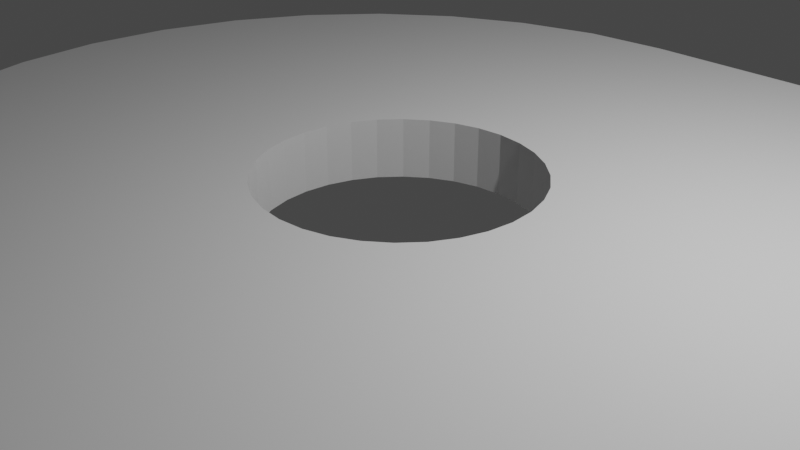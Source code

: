 # Source: backpulleyguard.blend  (saved by Blender 3.6.11; exported with 4.5.12 LTS)
import bpy
from mathutils import Matrix  # noqa: F401  (used for matrix-valued properties, if any)

bpy.ops.wm.read_factory_settings(use_empty=True)
scene = bpy.context.scene
scene.name = 'Scene'

# ---- collections
col_collection = bpy.data.collections.new('Collection'); scene.collection.children.link(col_collection)

# ---- world
world_world = bpy.data.worlds.new('World'); scene.world = world_world
world_world.use_nodes = True; world_world.node_tree.nodes.clear()
_N = world_world.node_tree.nodes; _L = world_world.node_tree.links
n0 = _N.new('ShaderNodeOutputWorld'); n0.name = 'World Output'; n0.location = (300, 300)
n1 = _N.new('ShaderNodeBackground'); n1.name = 'Background'; n1.location = (10, 300)
n1.inputs[0].default_value = (0.05088, 0.05088, 0.05088, 1.0)
_L.new(n1.outputs[0], n0.inputs[0])
n0.is_active_output = True
world_world.color = (0.05088, 0.05088, 0.05088)
world_world.use_sun_shadow = False
world_world.sun_shadow_jitter_overblur = 0.0

# ---- cameras
cam_camera = bpy.data.cameras.new('Camera')
cam_camera.clip_end = 100.0
cam_camera.ortho_scale = 7.314

# ---- lights
light_light = bpy.data.lights.new('Light', 'POINT')
light_light.transmission_factor = 0.0
light_light.energy = 1000.0
light_light.shadow_soft_size = 0.1
light_light.shadow_maximum_resolution = 0.006
light_light.use_absolute_resolution = True

# ---- meshes
me_cylinder_003 = bpy.data.meshes.new('Cylinder.003')
me_cylinder_003.from_pydata([(0.1269, 1.118, -1.0), (0.1269, 1.118, 1.0), (-2.0, 0.8421, -0.3985), (0.3467, 1.097, 1.0), (-1.836, 0.8259, -0.3985), (0.5581, 1.032, 1.0), (-1.678, 0.778, -0.3985), (0.7529, 0.9283, -1.0), (-1.532, 0.7002, -0.3985), (0.7529, 0.9283, 1.0), (0.9237, 0.7881, 1.0), (-1.405, 0.5955, -0.3985), (1.064, 0.6174, -1.0), (1.064, 0.6174, 1.0), (-1.3, 0.4678, -0.3985), (1.168, 0.4225, 1.0), (-1.222, 0.3223, -0.3985), (1.232, 0.2112, -1.0), (1.232, 0.2112, 1.0), (-1.174, 0.1643, -0.3985), (1.254, -0.008689, -1.0), (1.254, -0.008689, 1.0), (-1.158, 0.0, -0.3985), (1.232, -0.2285, 1.0), (-1.174, -0.1643, -0.3985), (1.168, -0.4399, -1.0), (1.168, -0.4399, 1.0), (-1.222, -0.3223, -0.3985), (1.064, -0.6347, -1.0), (-1.3, -0.4678, -0.3985), (1.064, -0.6347, 1.0), (0.9237, -0.8055, -1.0), (0.9237, -0.8055, 1.0), (-1.405, -0.5955, -0.3985), (0.7529, -0.9456, -1.0), (0.7529, -0.9456, 1.0), (-1.532, -0.7002, -0.3985), (0.5581, -1.05, -1.0), (0.5581, -1.05, 1.0), (-1.678, -0.778, -0.3985), (0.3467, -1.114, -1.0), (-1.836, -0.8259, -0.3985), (0.3467, -1.114, 1.0), (0.1269, -1.136, -1.0), (0.1269, -1.136, 1.0), (-2.0, -0.8421, -0.3985), (-0.1951, -0.9808, 1.0), (-0.3827, -0.9239, 1.0), (-2.164, -0.8259, -0.3985), (-0.5556, -0.8315, 1.0), (-0.7071, -0.7071, 1.0), (-2.322, -0.778, -0.3985), (-0.8315, -0.5556, 1.0), (-0.9239, -0.3827, 1.0), (-2.468, -0.7002, -0.3985), (-2.595, -0.5955, -0.3985), (-0.9808, -0.1951, 1.0), (-2.7, -0.4678, -0.3985), (-1.0, 0.0, 1.0), (-0.9808, 0.1951, 1.0), (-0.9239, 0.3827, 1.0), (-2.778, -0.3223, -0.3985), (-0.8315, 0.5556, 1.0), (-0.7071, 0.7071, 1.0), (-2.826, -0.1643, -0.3985), (-0.5556, 0.8315, 1.0), (-2.842, 0.0, -0.3985), (-0.3827, 0.9239, 1.0), (-0.1951, 0.9808, 1.0), (-2.826, 0.1643, -0.3985), (-2.127, 1.118, -1.0), (-2.127, 1.118, 1.0), (-2.778, 0.3223, -0.3985), (-1.805, 0.9808, 1.0), (-1.617, 0.9239, 1.0), (-2.7, 0.4678, -0.3985), (-1.444, 0.8315, 1.0), (-1.293, 0.7071, 1.0), (-2.595, 0.5955, -0.3985), (-1.169, 0.5556, 1.0), (-1.076, 0.3827, 1.0), (-2.468, 0.7002, -0.3985), (-1.019, 0.1951, 1.0), (-1.019, -0.1951, 1.0), (-2.322, 0.778, -0.3985), (-1.076, -0.3827, 1.0), (-1.169, -0.5556, 1.0), (-2.164, 0.8259, -0.3985), (-1.293, -0.7071, 1.0), (-1.444, -0.8315, 1.0), (-3.576e-07, 0.8421, -0.3985), (-1.617, -0.9239, 1.0), (-1.805, -0.9808, 1.0), (0.1643, 0.8259, -0.3985), (-2.127, -1.136, 1.0), (0.3223, 0.778, -0.3985), (-2.347, -1.114, -1.0), (-2.347, -1.114, 1.0), (0.4678, 0.7002, -0.3985), (-2.558, -1.05, 1.0), (-2.753, -0.9456, -1.0), (0.5955, 0.5955, -0.3985), (-2.753, -0.9456, 1.0), (0.7002, 0.4678, -0.3985), (-2.924, -0.8055, -1.0), (-2.924, -0.8055, 1.0), (0.778, 0.3223, -0.3985), (-3.064, -0.6347, -1.0), (-3.064, -0.6347, 1.0), (-3.168, -0.4399, -1.0), (0.8259, 0.1643, -0.3985), (-3.168, -0.4399, 1.0), (0.8421, 0.0, -0.3985), (-3.232, -0.2285, -1.0), (-3.232, -0.2285, 1.0), (0.8259, -0.1643, -0.3985), (-3.254, -0.008689, -1.0), (-3.254, -0.008689, 1.0), (0.778, -0.3223, -0.3985), (-3.232, 0.2112, 1.0), (0.7002, -0.4678, -0.3985), (-3.168, 0.4225, -1.0), (-3.168, 0.4225, 1.0), (0.5955, -0.5955, -0.3985), (-3.064, 0.6174, -1.0), (-3.064, 0.6174, 1.0), (0.4678, -0.7002, -0.3985), (-2.924, 0.7881, -1.0), (-2.924, 0.7881, 1.0), (0.3223, -0.778, -0.3985), (-2.753, 0.9283, -1.0), (-2.753, 0.9283, 1.0), (0.1643, -0.8259, -0.3985), (-2.558, 1.032, 1.0), (-3.576e-07, -0.8421, -0.3985), (-2.347, 1.097, 1.0), (-2.316, 0.0, 1.0), (-0.1643, -0.8259, -0.3985), (-2.31, 0.06161, 1.0), (-2.31, -0.06161, 1.0), (-0.3223, -0.778, -0.3985), (-2.263, -0.1754, 1.0), (-2.263, 0.1754, 1.0), (-0.4678, -0.7002, -0.3985), (-2.223, -0.2233, 1.0), (-2.292, -0.1208, 1.0), (-0.5955, -0.5955, -0.3985), (-2.292, 0.1208, 1.0), (-2.223, 0.2233, 1.0), (-0.7002, -0.4678, -0.3985), (-2.121, -0.2918, 1.0), (-2.175, -0.2626, 1.0), (-0.778, -0.3223, -0.3985), (-2.175, 0.2626, 1.0), (-2.0, 0.3158, 1.0), (-0.8259, -0.1643, -0.3985), (-2.062, 0.3097, 1.0), (-1.879, 0.2918, 1.0), (-0.8421, 0.0, -0.3985), (-1.938, 0.3097, 1.0), (-0.8259, 0.1643, -0.3985), (-2.121, 0.2918, 1.0), (-2.062, -0.3097, 1.0), (-0.778, 0.3223, -0.3985), (-1.938, -0.3097, 1.0), (-2.0, -0.3158, 1.0), (-0.7002, 0.4678, -0.3985), (-1.825, -0.2626, 1.0), (-1.825, 0.2626, 1.0), (-0.5955, 0.5955, -0.3985), (-1.879, -0.2918, 1.0), (-1.737, -0.1754, 1.0), (-0.4678, 0.7002, -0.3985), (-1.737, 0.1754, 1.0), (-1.684, 0.0, 1.0), (-1.69, -0.06161, 1.0), (-0.3223, 0.778, -0.3985), (-1.69, 0.06161, 1.0), (-0.1643, 0.8259, -0.3985), (-1.708, -0.1208, 1.0), (-1.708, 0.1208, 1.0), (-1.777, 0.2233, 1.0), (-1.777, -0.2233, 1.0), (-0.3158, 0.0, 1.0), (-0.3097, 0.06161, 1.0), (-0.3097, -0.06161, 1.0), (-0.2233, 0.2233, 1.0), (-0.2626, 0.1754, 1.0), (-0.2918, -0.1208, 1.0), (-0.2918, 0.1208, 1.0), (-0.1208, 0.2918, 1.0), (-2.384e-07, 0.3158, 1.0), (-0.06161, 0.3097, 1.0), (0.1208, 0.2918, 1.0), (0.2233, 0.2233, 1.0), (0.1754, 0.2626, 1.0), (0.06161, 0.3097, 1.0), (-0.1754, 0.2626, 1.0), (-0.2626, -0.1754, 1.0), (-0.1754, -0.2626, 1.0), (-0.1208, -0.2918, 1.0), (-0.2233, -0.2233, 1.0), (-2.384e-07, -0.3158, 1.0), (-0.06161, -0.3097, 1.0), (0.1208, -0.2918, 1.0), (0.06161, -0.3097, 1.0), (0.2233, -0.2233, 1.0), (0.2626, -0.1754, 1.0), (0.2626, 0.1754, 1.0), (0.3158, 0.0, 1.0), (0.3097, -0.06161, 1.0), (0.3097, 0.06161, 1.0), (0.2918, 0.1208, 1.0), (0.2918, -0.1208, 1.0), (0.1754, -0.2626, 1.0), (0.3467, 1.097, -1.0), (0.5581, 1.032, -1.0), (0.9237, 0.7881, -1.0), (1.168, 0.4225, -1.0), (1.232, -0.2285, -1.0), (-0.1951, -0.9808, -1.0), (-0.3827, -0.9239, -1.0), (-0.3827, 0.9239, -1.0), (-0.1951, 0.9808, -1.0), (-1.805, 0.9808, -1.0), (-1.617, 0.9239, -1.0), (-1.617, -0.9239, -1.0), (-1.805, -0.9808, -1.0), (-2.127, -1.136, -1.0), (-2.558, -1.05, -1.0), (-3.232, 0.2112, -1.0), (-2.558, 1.032, -1.0), (-2.347, 1.097, -1.0), (0.1269, 1.118, 0.0), (-2.127, 1.118, 0.0), (-1.0, 1.118, 1.0), (-1.0, 1.118, -1.0), (-1.0, 1.118, 0.0), (-0.9838, -0.1643, -0.3985), (-0.9808, -0.1951, -0.3985), (-1.0, 0.0, -0.3985), (-1.938, 0.3097, -0.3985), (-2.0, 0.3158, -0.3985), (-1.879, 0.2918, -0.3985), (-1.825, 0.2626, -0.3985), (-1.777, 0.2233, -0.3985), (-1.737, 0.1754, -0.3985), (-1.708, 0.1208, -0.3985), (-1.69, 0.06161, -0.3985), (-1.684, 0.0, -0.3985), (-1.69, -0.06161, -0.3985), (-1.708, -0.1208, -0.3985), (-1.737, -0.1754, -0.3985), (-1.777, -0.2233, -0.3985), (-1.825, -0.2626, -0.3985), (-1.879, -0.2918, -0.3985), (-1.938, -0.3097, -0.3985), (-2.0, -0.3158, -0.3985), (-2.062, -0.3097, -0.3985), (-2.121, -0.2918, -0.3985), (-2.175, -0.2626, -0.3985), (-2.223, -0.2233, -0.3985), (-2.263, -0.1754, -0.3985), (-2.292, -0.1208, -0.3985), (-2.31, -0.06161, -0.3985), (-2.316, 0.0, -0.3985), (-2.31, 0.06161, -0.3985), (-2.292, 0.1208, -0.3985), (-2.263, 0.1754, -0.3985), (-2.223, 0.2233, -0.3985), (-2.175, 0.2626, -0.3985), (-2.121, 0.2918, -0.3985), (-2.062, 0.3097, -0.3985), (0.06161, 0.3097, -0.3985), (-2.384e-07, 0.3158, -0.3985), (0.1208, 0.2918, -0.3985), (0.1754, 0.2626, -0.3985), (0.2233, 0.2233, -0.3985), (0.2626, 0.1754, -0.3985), (0.2918, 0.1208, -0.3985), (0.3097, 0.06161, -0.3985), (0.3158, 0.0, -0.3985), (0.3097, -0.06161, -0.3985), (0.2918, -0.1208, -0.3985), (0.2626, -0.1754, -0.3985), (0.2233, -0.2233, -0.3985), (0.1754, -0.2626, -0.3985), (0.1208, -0.2918, -0.3985), (0.06161, -0.3097, -0.3985), (-2.384e-07, -0.3158, -0.3985), (-0.06161, -0.3097, -0.3985), (-0.1208, -0.2918, -0.3985), (-0.1754, -0.2626, -0.3985), (-0.2233, -0.2233, -0.3985), (-0.2626, -0.1754, -0.3985), (-0.2918, -0.1208, -0.3985), (-0.3097, -0.06161, -0.3985), (-0.3158, 0.0, -0.3985), (-0.3097, 0.06161, -0.3985), (-0.2918, 0.1208, -0.3985), (-0.2626, 0.1754, -0.3985), (-0.2233, 0.2233, -0.3985), (-0.1754, 0.2626, -0.3985), (-0.1208, 0.2918, -0.3985), (-0.06161, 0.3097, -0.3985), (-0.5357, 0.8421, -1.0), (0.778, 0.3223, -1.0), (0.7002, 0.4678, -1.0), (-0.5357, -0.8421, -1.0), (0.3223, -0.778, -1.0), (0.1643, -0.8259, -1.0), (0.3223, 0.778, -1.0), (0.5955, 0.5955, -1.0), (0.4678, 0.7002, -1.0), (-3.576e-07, 0.8421, -1.0), (-3.576e-07, -0.8421, -1.0), (0.1643, 0.8259, -1.0), (0.5955, -0.5955, -1.0), (0.7002, -0.4678, -1.0), (0.8259, -0.1643, -1.0), (0.8421, 0.0, -1.0), (0.778, -0.3223, -1.0), (0.4678, -0.7002, -1.0), (0.8259, 0.1643, -1.0), (-1.464, -0.8421, -1.0), (-1.464, 0.8421, -1.0), (-1.832, -0.8421, -1.0), (-2.0, -0.8421, -1.0), (-2.322, 0.778, -1.0), (-2.0, 0.8421, -1.0), (-2.164, 0.8259, -1.0), (-2.778, 0.3223, -1.0), (-2.826, 0.1643, -1.0), (-2.7, 0.4678, -1.0), (-2.595, 0.5955, -1.0), (-2.468, 0.7002, -1.0), (-2.778, -0.3223, -1.0), (-2.7, -0.4678, -1.0), (-2.468, -0.7002, -1.0), (-2.322, -0.778, -1.0), (-2.595, -0.5955, -1.0), (-2.826, -0.1643, -1.0), (-2.164, -0.8259, -1.0), (-2.842, 0.0, -1.0)], [], [(233, 1, 3, 215, 0), (215, 3, 5, 216), (216, 5, 9, 7), (7, 9, 10, 217), (217, 10, 13, 12), (12, 13, 15, 218), (218, 15, 18, 17), (17, 18, 21, 20), (20, 21, 23, 219), (219, 23, 26, 25), (25, 26, 30, 28), (28, 30, 32, 31), (31, 32, 35, 34), (34, 35, 38, 37), (37, 38, 42, 40), (40, 42, 44, 43), (67, 65, 63, 62, 60, 59, 58, 56, 53, 52, 50, 49, 47, 46, 44, 42, 38, 35, 214, 204, 205, 202, 203, 200, 199, 201, 198, 188, 185, 183, 184, 189, 187, 186, 197, 190, 192, 191, 196, 193, 195, 194, 208, 13, 10, 9, 5, 3, 1, 68), (30, 26, 23, 21, 18, 15, 13, 208, 212, 211, 209, 210, 213, 207, 206, 214, 35, 32), (92, 94, 44, 46, 47, 49, 50, 52, 53, 56, 58, 83, 85, 86, 88, 89, 91), (82, 58, 59, 60, 62, 63, 65, 67, 68, 1, 235, 71, 73, 74, 76, 77, 79, 80), (237, 236, 70, 234), (44, 94, 228, 43), (228, 94, 97, 96), (96, 97, 99, 229), (229, 99, 102, 100), (100, 102, 105, 104), (104, 105, 108, 107), (107, 108, 111, 109), (109, 111, 114, 113), (113, 114, 117, 116), (116, 117, 119, 230), (230, 119, 122, 121), (121, 122, 125, 124), (124, 125, 128, 127), (127, 128, 131, 130), (130, 131, 133, 231), (119, 117, 114, 111, 108, 105, 102, 99, 150, 151, 144, 141, 145, 139, 136, 138, 147, 142, 148, 153, 161, 156, 154, 159, 157, 74, 73, 71, 135, 133, 131, 128, 125, 122), (99, 97, 94, 92, 91, 89, 88, 86, 85, 83, 58, 82, 80, 79, 77, 76, 74, 157, 168, 181, 173, 180, 177, 174, 175, 179, 171, 182, 167, 170, 164, 165, 162, 150), (231, 133, 135, 232), (135, 71, 234, 70, 232), (241, 159, 154, 242), (243, 157, 159, 241), (244, 168, 157, 243), (245, 181, 168, 244), (246, 173, 181, 245), (247, 180, 173, 246), (248, 177, 180, 247), (249, 174, 177, 248), (250, 175, 174, 249), (251, 179, 175, 250), (252, 171, 179, 251), (253, 182, 171, 252), (254, 167, 182, 253), (255, 170, 167, 254), (256, 164, 170, 255), (257, 165, 164, 256), (258, 162, 165, 257), (259, 150, 162, 258), (260, 151, 150, 259), (261, 144, 151, 260), (262, 141, 144, 261), (263, 145, 141, 262), (264, 139, 145, 263), (265, 136, 139, 264), (266, 138, 136, 265), (267, 147, 138, 266), (268, 142, 147, 267), (269, 148, 142, 268), (270, 153, 148, 269), (271, 161, 153, 270), (272, 156, 161, 271), (242, 154, 156, 272), (273, 196, 191, 274), (275, 193, 196, 273), (276, 195, 193, 275), (277, 194, 195, 276), (278, 208, 194, 277), (279, 212, 208, 278), (280, 211, 212, 279), (281, 209, 211, 280), (282, 210, 209, 281), (283, 213, 210, 282), (284, 207, 213, 283), (285, 206, 207, 284), (286, 214, 206, 285), (287, 204, 214, 286), (288, 205, 204, 287), (289, 202, 205, 288), (290, 203, 202, 289), (291, 200, 203, 290), (292, 199, 200, 291), (293, 201, 199, 292), (294, 198, 201, 293), (295, 188, 198, 294), (296, 185, 188, 295), (297, 183, 185, 296), (298, 184, 183, 297), (299, 189, 184, 298), (300, 187, 189, 299), (301, 186, 187, 300), (302, 197, 186, 301), (303, 190, 197, 302), (304, 192, 190, 303), (274, 191, 192, 304), (305, 222, 223, 0, 215, 216, 7, 217, 12, 218, 306, 307, 312, 313, 311, 316, 314), (309, 37, 40, 43, 220, 221, 308, 315, 310), (306, 218, 17, 20, 219, 25, 28, 31, 34, 37, 309, 322, 317, 318, 321, 319, 320, 323), (221, 220, 43, 228, 227, 226, 324, 308), (225, 224, 70, 0, 223, 222, 305, 325), (227, 228, 96, 229, 100, 104, 107, 109, 113, 116, 230, 121, 124, 127, 130, 231, 232, 70, 224, 225, 325, 329, 330, 328, 335, 334, 333, 331, 332, 343, 341, 336, 337, 340, 338, 339, 342, 327, 326), (324, 226, 227, 326), (235, 237, 234, 71), (1, 233, 237, 235), (233, 0, 236, 237), (342, 48, 45, 327), (339, 51, 48, 342), (338, 54, 51, 339), (340, 55, 54, 338), (337, 57, 55, 340), (336, 61, 57, 337), (341, 64, 61, 336), (343, 66, 64, 341), (332, 69, 66, 343), (331, 72, 69, 332), (333, 75, 72, 331), (334, 78, 75, 333), (335, 81, 78, 334), (328, 84, 81, 335), (251, 27, 29, 33, 36, 39, 41, 45, 48, 51, 54, 55, 57, 61, 64, 66, 69, 72, 267, 266, 265, 264, 263, 262, 261, 260, 259, 258, 257, 256, 255, 254, 253, 252), (2, 4, 6, 8, 11, 14, 16, 19, 22, 24, 27, 251, 250, 249, 248, 247, 246, 245, 244, 243, 241, 242, 272, 271, 270, 269, 268, 267, 72, 75, 78, 81, 84, 87), (330, 87, 84, 328), (329, 2, 87, 330), (316, 93, 90, 314), (311, 95, 93, 316), (313, 98, 95, 311), (312, 101, 98, 313), (103, 101, 312, 307), (306, 106, 103, 307), (323, 110, 106, 306), (320, 112, 110, 323), (319, 115, 112, 320), (321, 118, 115, 319), (318, 120, 118, 321), (317, 123, 120, 318), (126, 123, 317, 322), (309, 129, 126, 322), (132, 129, 309, 310), (315, 134, 132, 310), (327, 45, 134, 315, 308, 324, 326), (155, 152, 149, 146, 143, 140, 137, 134, 45, 41, 39, 36, 33, 29, 27, 24, 238, 239), (239, 238, 155), (238, 24, 22, 19, 16, 14, 11, 8, 6, 4, 2, 90, 178, 176, 172, 169, 166, 163, 160, 158, 240), (240, 158, 155, 238), (90, 93, 95, 275, 273, 274, 304, 303, 302, 301, 300, 299, 298, 297, 296, 295, 294, 293, 292, 291, 290, 289, 288, 287, 286, 285, 284, 283, 118, 120, 123, 126, 129, 132, 134, 137, 140, 143, 146, 149, 152, 155, 158, 160, 163, 166, 169, 172, 176, 178), (275, 95, 98, 101, 103, 106, 110, 112, 115, 118, 283, 282, 281, 280, 279, 278, 277, 276), (314, 90, 2, 329, 325, 305)])
_uv = me_cylinder_003.uv_layers.new(name='UVMap')
_uv.uv.foreach_set('vector', [1.0, 0.75, 1.0, 1.0, 0.9688, 1.0, 0.9688, 0.5, 1.0, 0.5, 0.9688, 0.5, 0.9688, 1.0, 0.9375, 1.0, 0.9375, 0.5, 0.9375, 0.5, 0.9375, 1.0, 0.9062, 1.0, 0.9062, 0.5, 0.9062, 0.5, 0.9062, 1.0, 0.875, 1.0, 0.875, 0.5, 0.875, 0.5, 0.875, 1.0, 0.8438, 1.0, 0.8438, 0.5, 0.8438, 0.5, 0.8438, 1.0, 0.8125, 1.0, 0.8125, 0.5, 0.8125, 0.5, 0.8125, 1.0, 0.7812, 1.0, 0.7812, 0.5, 0.7812, 0.5, 0.7812, 1.0, 0.75, 1.0, 0.75, 0.5, 0.75, 0.5, 0.75, 1.0, 0.7188, 1.0, 0.7188, 0.5, 0.7188, 0.5, 0.7188, 1.0, 0.6875, 1.0, 0.6875, 0.5, 0.6875, 0.5, 0.6875, 1.0, 0.6562, 1.0, 0.6562, 0.5, 0.6562, 0.5, 0.6562, 1.0, 0.625, 1.0, 0.625, 0.5, 0.625, 0.5, 0.625, 1.0, 0.5938, 1.0, 0.5938, 0.5, 0.5938, 0.5, 0.5938, 1.0, 0.5625, 1.0, 0.5625, 0.5, 0.5625, 0.5, 0.5625, 1.0, 0.5312, 1.0, 0.5312, 0.5, 0.5312, 0.5, 0.5312, 1.0, 0.5, 1.0, 0.5, 0.5, 0.1582, 0.4717, 0.1167, 0.4496, 0.08029, 0.4197, 0.05045, 0.3833, 0.02827, 0.3418, 0.01461, 0.2968, 0.01, 0.25, 0.01461, 0.2032, 0.02827, 0.1582, 0.05045, 0.1167, 0.08029, 0.08029, 0.1167, 0.05045, 0.1582, 0.02827, 0.2032, 0.01461, 0.25, 0.01, 0.2968, 0.01461, 0.3418, 0.02827, 0.3833, 0.05045, 0.2921, 0.187, 0.279, 0.18, 0.2648, 0.1757, 0.25, 0.1742, 0.2352, 0.1757, 0.221, 0.18, 0.2079, 0.187, 0.1964, 0.1964, 0.187, 0.2079, 0.18, 0.221, 0.1757, 0.2352, 0.1742, 0.25, 0.1757, 0.2648, 0.18, 0.279, 0.187, 0.2921, 0.1964, 0.3036, 0.2079, 0.313, 0.221, 0.32, 0.2352, 0.3243, 0.25, 0.3258, 0.2648, 0.3243, 0.279, 0.32, 0.2921, 0.313, 0.3036, 0.3036, 0.313, 0.2921, 0.4496, 0.3833, 0.4197, 0.4197, 0.3833, 0.4496, 0.3418, 0.4717, 0.2968, 0.4854, 0.25, 0.49, 0.2032, 0.4854, 0.4496, 0.1167, 0.4717, 0.1582, 0.4854, 0.2032, 0.49, 0.25, 0.4854, 0.2968, 0.4717, 0.3418, 0.4496, 0.3833, 0.313, 0.2921, 0.32, 0.279, 0.3243, 0.2648, 0.3258, 0.25, 0.3243, 0.2352, 0.32, 0.221, 0.313, 0.2079, 0.3036, 0.1964, 0.2921, 0.187, 0.3833, 0.05045, 0.4197, 0.08029, 0.0, 0.0, 0.0, 0.0, 0.0, 0.0, 0.0, 0.0, 0.0, 0.0, 0.0, 0.0, 0.0, 0.0, 0.0, 0.0, 0.0, 0.0, 0.0, 0.0, 0.0, 0.0, 0.0, 0.0, 0.0, 0.0, 0.0, 0.0, 0.0, 0.0, 0.0, 0.0, 0.0, 0.0, 0.4854, 0.2968, 0.01, 0.25, 0.01461, 0.2968, 0.02827, 0.3418, 0.05045, 0.3833, 0.08029, 0.4197, 0.1167, 0.4496, 0.1582, 0.4717, 0.2032, 0.4854, 1.0, 1.0, 0.625, 0.745, 0.25, 0.49, 0.2968, 0.4854, 0.3418, 0.4717, 0.3833, 0.4496, 0.4197, 0.4197, 0.4496, 0.3833, 0.4717, 0.3418, 0.5, 0.75, 0.5, 0.5, 0.0, 0.5, 0.0, 0.75, 0.5, 1.0, 0.5, 1.0, 0.5, 0.5, 0.5, 0.5, 0.5, 0.5, 0.5, 1.0, 0.4688, 1.0, 0.4688, 0.5, 0.4688, 0.5, 0.4688, 1.0, 0.4375, 1.0, 0.4375, 0.5, 0.4375, 0.5, 0.4375, 1.0, 0.4062, 1.0, 0.4062, 0.5, 0.4062, 0.5, 0.4062, 1.0, 0.375, 1.0, 0.375, 0.5, 0.375, 0.5, 0.375, 1.0, 0.3438, 1.0, 0.3438, 0.5, 0.3438, 0.5, 0.3438, 1.0, 0.3125, 1.0, 0.3125, 0.5, 0.3125, 0.5, 0.3125, 1.0, 0.2812, 1.0, 0.2812, 0.5, 0.2812, 0.5, 0.2812, 1.0, 0.25, 1.0, 0.25, 0.5, 0.25, 0.5, 0.25, 1.0, 0.2188, 1.0, 0.2188, 0.5, 0.2188, 0.5, 0.2188, 1.0, 0.1875, 1.0, 0.1875, 0.5, 0.1875, 0.5, 0.1875, 1.0, 0.1562, 1.0, 0.1562, 0.5, 0.1562, 0.5, 0.1562, 1.0, 0.125, 1.0, 0.125, 0.5, 0.125, 0.5, 0.125, 1.0, 0.09375, 1.0, 0.09375, 0.5, 0.09375, 0.5, 0.09375, 1.0, 0.0625, 1.0, 0.0625, 0.5, 0.01461, 0.2968, 0.01, 0.25, 0.01461, 0.2032, 0.02827, 0.1582, 0.05045, 0.1167, 0.08029, 0.08029, 0.1167, 0.05045, 0.1582, 0.02827, 0.221, 0.18, 0.2079, 0.187, 0.1964, 0.1964, 0.187, 0.2079, 0.18, 0.221, 0.1757, 0.2352, 0.1742, 0.25, 0.1757, 0.2648, 0.18, 0.279, 0.187, 0.2921, 0.1964, 0.3036, 0.2079, 0.313, 0.221, 0.32, 0.2352, 0.3243, 0.25, 0.3258, 0.2648, 0.3243, 0.279, 0.32, 0.3418, 0.4717, 0.2968, 0.4854, 0.25, 0.49, 0.2032, 0.4854, 0.1582, 0.4717, 0.1167, 0.4496, 0.08029, 0.4197, 0.05045, 0.3833, 0.02827, 0.3418, 0.1582, 0.02827, 0.2032, 0.01461, 0.25, 0.01, 0.2968, 0.01461, 0.3418, 0.02827, 0.3833, 0.05045, 0.4197, 0.08029, 0.4496, 0.1167, 0.4717, 0.1582, 0.4854, 0.2032, 0.49, 0.25, 0.4854, 0.2968, 0.4717, 0.3418, 0.4496, 0.3833, 0.4197, 0.4197, 0.3833, 0.4496, 0.3418, 0.4717, 0.279, 0.32, 0.2921, 0.313, 0.3036, 0.3036, 0.313, 0.2921, 0.32, 0.279, 0.3243, 0.2648, 0.3258, 0.25, 0.3243, 0.2352, 0.32, 0.221, 0.313, 0.2079, 0.3036, 0.1964, 0.2921, 0.187, 0.279, 0.18, 0.2648, 0.1757, 0.25, 0.1742, 0.2352, 0.1757, 0.221, 0.18, 0.0625, 0.5, 0.0625, 1.0, 0.03125, 1.0, 0.03125, 0.5, 0.03125, 1.0, 0.0, 1.0, 0.0, 0.75, 0.0, 0.5, 0.03125, 0.5, 0.9688, 0.75, 0.9688, 0.8125, 1.0, 0.8125, 1.0, 0.75, 0.9375, 0.75, 0.9375, 0.8125, 0.9688, 0.8125, 0.9688, 0.75, 0.9062, 0.75, 0.9062, 0.8125, 0.9375, 0.8125, 0.9375, 0.75, 0.875, 0.75, 0.875, 0.8125, 0.9062, 0.8125, 0.9062, 0.75, 0.8438, 0.75, 0.8438, 0.8125, 0.875, 0.8125, 0.875, 0.75, 0.8125, 0.75, 0.8125, 0.8125, 0.8438, 0.8125, 0.8438, 0.75, 0.7812, 0.75, 0.7812, 0.8125, 0.8125, 0.8125, 0.8125, 0.75, 0.75, 0.75, 0.75, 0.8125, 0.7812, 0.8125, 0.7812, 0.75, 0.7188, 0.75, 0.7188, 0.8125, 0.75, 0.8125, 0.75, 0.75, 0.6875, 0.75, 0.6875, 0.8125, 0.7188, 0.8125, 0.7188, 0.75, 0.6562, 0.75, 0.6562, 0.8125, 0.6875, 0.8125, 0.6875, 0.75, 0.625, 0.75, 0.625, 0.8125, 0.6562, 0.8125, 0.6562, 0.75, 0.5938, 0.75, 0.5938, 0.8125, 0.625, 0.8125, 0.625, 0.75, 0.5625, 0.75, 0.5625, 0.8125, 0.5938, 0.8125, 0.5938, 0.75, 0.5312, 0.75, 0.5312, 0.8125, 0.5625, 0.8125, 0.5625, 0.75, 0.5, 0.75, 0.5, 0.8125, 0.5312, 0.8125, 0.5312, 0.75, 0.4688, 0.75, 0.4688, 0.8125, 0.5, 0.8125, 0.5, 0.75, 0.4375, 0.75, 0.4375, 0.8125, 0.4688, 0.8125, 0.4688, 0.75, 0.4062, 0.75, 0.4062, 0.8125, 0.4375, 0.8125, 0.4375, 0.75, 0.375, 0.75, 0.375, 0.8125, 0.4062, 0.8125, 0.4062, 0.75, 0.3438, 0.75, 0.3438, 0.8125, 0.375, 0.8125, 0.375, 0.75, 0.3125, 0.75, 0.3125, 0.8125, 0.3438, 0.8125, 0.3438, 0.75, 0.2812, 0.75, 0.2812, 0.8125, 0.3125, 0.8125, 0.3125, 0.75, 0.25, 0.75, 0.25, 0.8125, 0.2812, 0.8125, 0.2812, 0.75, 0.2188, 0.75, 0.2188, 0.8125, 0.25, 0.8125, 0.25, 0.75, 0.1875, 0.75, 0.1875, 0.8125, 0.2188, 0.8125, 0.2188, 0.75, 0.1562, 0.75, 0.1562, 0.8125, 0.1875, 0.8125, 0.1875, 0.75, 0.125, 0.75, 0.125, 0.8125, 0.1562, 0.8125, 0.1562, 0.75, 0.09375, 0.75, 0.09375, 0.8125, 0.125, 0.8125, 0.125, 0.75, 0.0625, 0.75, 0.0625, 0.8125, 0.09375, 0.8125, 0.09375, 0.75, 0.03125, 0.75, 0.03125, 0.8125, 0.0625, 0.8125, 0.0625, 0.75, 0.0, 0.75, 0.0, 0.8125, 0.03125, 0.8125, 0.03125, 0.75, 0.9688, 0.75, 0.9688, 0.8125, 1.0, 0.8125, 1.0, 0.75, 0.9375, 0.75, 0.9375, 0.8125, 0.9688, 0.8125, 0.9688, 0.75, 0.9062, 0.75, 0.9062, 0.8125, 0.9375, 0.8125, 0.9375, 0.75, 0.875, 0.75, 0.875, 0.8125, 0.9062, 0.8125, 0.9062, 0.75, 0.8438, 0.75, 0.8438, 0.8125, 0.875, 0.8125, 0.875, 0.75, 0.8125, 0.75, 0.8125, 0.8125, 0.8438, 0.8125, 0.8438, 0.75, 0.7812, 0.75, 0.7812, 0.8125, 0.8125, 0.8125, 0.8125, 0.75, 0.75, 0.75, 0.75, 0.8125, 0.7812, 0.8125, 0.7812, 0.75, 0.7188, 0.75, 0.7188, 0.8125, 0.75, 0.8125, 0.75, 0.75, 0.6875, 0.75, 0.6875, 0.8125, 0.7188, 0.8125, 0.7188, 0.75, 0.6562, 0.75, 0.6562, 0.8125, 0.6875, 0.8125, 0.6875, 0.75, 0.625, 0.75, 0.625, 0.8125, 0.6562, 0.8125, 0.6562, 0.75, 0.5938, 0.75, 0.5938, 0.8125, 0.625, 0.8125, 0.625, 0.75, 0.5625, 0.75, 0.5625, 0.8125, 0.5938, 0.8125, 0.5938, 0.75, 0.5312, 0.75, 0.5312, 0.8125, 0.5625, 0.8125, 0.5625, 0.75, 0.5, 0.75, 0.5, 0.8125, 0.5312, 0.8125, 0.5312, 0.75, 0.4688, 0.75, 0.4688, 0.8125, 0.5, 0.8125, 0.5, 0.75, 0.4375, 0.75, 0.4375, 0.8125, 0.4688, 0.8125, 0.4688, 0.75, 0.4062, 0.75, 0.4062, 0.8125, 0.4375, 0.8125, 0.4375, 0.75, 0.375, 0.75, 0.375, 0.8125, 0.4062, 0.8125, 0.4062, 0.75, 0.3438, 0.75, 0.3438, 0.8125, 0.375, 0.8125, 0.375, 0.75, 0.3125, 0.75, 0.3125, 0.8125, 0.3438, 0.8125, 0.3438, 0.75, 0.2812, 0.75, 0.2812, 0.8125, 0.3125, 0.8125, 0.3125, 0.75, 0.25, 0.75, 0.25, 0.8125, 0.2812, 0.8125, 0.2812, 0.75, 0.2188, 0.75, 0.2188, 0.8125, 0.25, 0.8125, 0.25, 0.75, 0.1875, 0.75, 0.1875, 0.8125, 0.2188, 0.8125, 0.2188, 0.75, 0.1562, 0.75, 0.1562, 0.8125, 0.1875, 0.8125, 0.1875, 0.75, 0.125, 0.75, 0.125, 0.8125, 0.1562, 0.8125, 0.1562, 0.75, 0.09375, 0.75, 0.09375, 0.8125, 0.125, 0.8125, 0.125, 0.75, 0.0625, 0.75, 0.0625, 0.8125, 0.09375, 0.8125, 0.09375, 0.75, 0.03125, 0.75, 0.03125, 0.8125, 0.0625, 0.8125, 0.0625, 0.75, 0.0, 0.75, 0.0, 0.8125, 0.03125, 0.8125, 0.03125, 0.75, 0.6214, 0.4521, 0.6582, 0.4717, 0.7032, 0.4854, 0.75, 0.49, 0.7968, 0.4854, 0.8418, 0.4717, 0.8833, 0.4496, 0.9197, 0.4197, 0.9496, 0.3833, 0.9717, 0.3418, 0.9367, 0.3273, 0.918, 0.3623, 0.8929, 0.3929, 0.8623, 0.418, 0.8273, 0.4367, 0.7894, 0.4482, 0.75, 0.4521, 0.8273, 0.06328, 0.8418, 0.02827, 0.7968, 0.01461, 0.75, 0.01, 0.7032, 0.01461, 0.6582, 0.02827, 0.6214, 0.04789, 0.75, 0.04789, 0.7894, 0.05178, 0.9367, 0.3273, 0.9717, 0.3418, 0.9854, 0.2968, 0.99, 0.25, 0.9854, 0.2032, 0.9717, 0.1582, 0.9496, 0.1167, 0.9197, 0.08029, 0.8833, 0.05045, 0.8418, 0.02827, 0.8273, 0.06328, 0.8623, 0.08196, 0.8929, 0.1071, 0.918, 0.1377, 0.9367, 0.1727, 0.9482, 0.2106, 0.9521, 0.25, 0.9482, 0.2894, 0.0, 0.0, 0.0, 0.0, 0.0, 0.0, 0.0, 0.0, 0.0, 0.0, 0.0, 0.0, 0.0, 0.0, 0.0, 0.0, 0.8418, 0.4717, 0.7968, 0.4854, 0.75, 0.49, 1.0, 0.5, 0.7032, 0.4854, 0.6582, 0.4717, 0.6214, 0.4521, 0.8786, 0.4521, 0.7968, 0.01461, 0.75, 0.01, 0.7032, 0.01461, 0.6582, 0.02827, 0.6167, 0.05045, 0.5803, 0.08029, 0.5504, 0.1167, 0.5283, 0.1582, 0.5146, 0.2032, 0.51, 0.25, 0.5146, 0.2968, 0.5283, 0.3418, 0.5504, 0.3833, 0.5803, 0.4197, 0.6167, 0.4496, 0.6582, 0.4717, 0.7032, 0.4854, 0.75, 0.49, 0.7968, 0.4854, 0.8418, 0.4717, 0.8786, 0.4521, 0.75, 0.4521, 0.7106, 0.4482, 0.6727, 0.4367, 0.6377, 0.418, 0.6071, 0.3929, 0.582, 0.3623, 0.5633, 0.3273, 0.5518, 0.2894, 0.5479, 0.25, 0.5518, 0.2106, 0.5633, 0.1727, 0.582, 0.1377, 0.6071, 0.1071, 0.6377, 0.08196, 0.6727, 0.06328, 0.7106, 0.05178, 0.75, 0.04789, 0.7902, 0.04789, 0.8786, 0.04789, 0.8418, 0.02827, 0.7968, 0.01461, 0.7902, 0.04789, 0.5, 1.0, 0.5, 0.75, 0.0, 0.75, 0.0, 1.0, 1.0, 1.0, 1.0, 0.75, 0.5, 0.75, 0.5, 1.0, 1.0, 0.75, 1.0, 0.5, 0.5, 0.5, 0.5, 0.75, 0.4688, 0.875, 0.4688, 1.0, 0.5, 1.0, 0.5, 0.875, 0.4375, 0.875, 0.4375, 1.0, 0.4688, 1.0, 0.4688, 0.875, 0.4062, 0.875, 0.4062, 1.0, 0.4375, 1.0, 0.4375, 0.875, 0.375, 0.875, 0.375, 1.0, 0.4062, 1.0, 0.4062, 0.875, 0.3438, 0.875, 0.3438, 1.0, 0.375, 1.0, 0.375, 0.875, 0.3125, 0.875, 0.3125, 1.0, 0.3438, 1.0, 0.3438, 0.875, 0.2812, 0.875, 0.2812, 1.0, 0.3125, 1.0, 0.3125, 0.875, 0.25, 0.875, 0.25, 1.0, 0.2812, 1.0, 0.2812, 0.875, 0.2188, 0.875, 0.2188, 1.0, 0.25, 1.0, 0.25, 0.875, 0.1875, 0.875, 0.1875, 1.0, 0.2188, 1.0, 0.2188, 0.875, 0.1562, 0.875, 0.1562, 1.0, 0.1875, 1.0, 0.1875, 0.875, 0.125, 0.875, 0.125, 1.0, 0.1562, 1.0, 0.1562, 0.875, 0.09375, 0.875, 0.09375, 1.0, 0.125, 1.0, 0.125, 0.875, 0.0625, 0.875, 0.0625, 1.0, 0.09375, 1.0, 0.09375, 0.875, 0.3331, 0.2156, 0.4717, 0.1582, 0.4496, 0.1167, 0.4197, 0.08029, 0.3833, 0.05045, 0.3418, 0.02827, 0.2968, 0.01461, 0.25, 0.01, 0.2032, 0.01461, 0.1582, 0.02827, 0.1167, 0.05045, 0.08029, 0.08029, 0.05045, 0.1167, 0.02827, 0.1582, 0.01461, 0.2032, 0.01, 0.25, 0.01461, 0.2968, 0.02827, 0.3418, 0.1669, 0.2844, 0.1617, 0.2676, 0.16, 0.25, 0.1617, 0.2324, 0.1669, 0.2156, 0.1752, 0.2, 0.1864, 0.1864, 0.2, 0.1752, 0.2156, 0.1669, 0.2324, 0.1617, 0.25, 0.16, 0.2676, 0.1617, 0.2844, 0.1669, 0.3, 0.1752, 0.3136, 0.1864, 0.3248, 0.2, 0.25, 0.49, 0.2968, 0.4854, 0.3418, 0.4717, 0.3833, 0.4496, 0.4197, 0.4197, 0.4496, 0.3833, 0.4717, 0.3418, 0.4854, 0.2968, 0.49, 0.25, 0.4854, 0.2032, 0.4717, 0.1582, 0.3331, 0.2156, 0.3383, 0.2324, 0.34, 0.25, 0.3383, 0.2676, 0.3331, 0.2844, 0.3248, 0.3, 0.3136, 0.3136, 0.3, 0.3248, 0.2844, 0.3331, 0.2676, 0.3383, 0.25, 0.34, 0.2324, 0.3383, 0.2156, 0.3331, 0.2, 0.3248, 0.1864, 0.3136, 0.1752, 0.3, 0.1669, 0.2844, 0.02827, 0.3418, 0.05045, 0.3833, 0.08029, 0.4197, 0.1167, 0.4496, 0.1582, 0.4717, 0.2032, 0.4854, 0.03125, 0.875, 0.03125, 1.0, 0.0625, 1.0, 0.0625, 0.875, 0.0, 0.875, 0.0, 1.0, 0.03125, 1.0, 0.03125, 0.875, 0.9688, 0.875, 0.9688, 1.0, 1.0, 1.0, 1.0, 0.875, 0.9375, 0.875, 0.9375, 1.0, 0.9688, 1.0, 0.9688, 0.875, 0.9062, 0.875, 0.9062, 1.0, 0.9375, 1.0, 0.9375, 0.875, 0.875, 0.875, 0.875, 1.0, 0.9062, 1.0, 0.9062, 0.875, 0.8438, 1.0, 0.875, 1.0, 0.875, 0.875, 0.8438, 0.875, 0.8125, 0.875, 0.8125, 1.0, 0.8438, 1.0, 0.8438, 0.875, 0.7812, 0.875, 0.7812, 1.0, 0.8125, 1.0, 0.8125, 0.875, 0.75, 0.875, 0.75, 1.0, 0.7812, 1.0, 0.7812, 0.875, 0.7188, 0.875, 0.7188, 1.0, 0.75, 1.0, 0.75, 0.875, 0.6875, 0.875, 0.6875, 1.0, 0.7188, 1.0, 0.7188, 0.875, 0.6562, 0.875, 0.6562, 1.0, 0.6875, 1.0, 0.6875, 0.875, 0.625, 0.875, 0.625, 1.0, 0.6562, 1.0, 0.6562, 0.875, 0.5938, 1.0, 0.625, 1.0, 0.625, 0.875, 0.5938, 0.875, 0.5625, 0.875, 0.5625, 1.0, 0.5938, 1.0, 0.5938, 0.875, 0.5312, 1.0, 0.5625, 1.0, 0.5625, 0.875, 0.5312, 0.875, 0.5, 0.875, 0.5, 1.0, 0.5312, 1.0, 0.5312, 0.875, 0.375, 0.01, 0.25, 0.01, 0.5, 1.0, 0.5625, 0.7525, 0.5141, 0.5608, 0.4234, 0.2017, 0.3894, 0.06714, 0.01461, 0.2032, 0.02827, 0.1582, 0.05045, 0.1167, 0.08029, 0.08029, 0.1167, 0.05045, 0.1582, 0.02827, 0.2032, 0.01461, 0.25, 0.01, 0.25, 0.01, 0.2968, 0.01461, 0.3418, 0.02827, 0.3833, 0.05045, 0.4197, 0.08029, 0.4496, 0.1167, 0.4717, 0.1582, 0.4854, 0.2032, 0.2281, 0.2032, 0.2246, 0.1944, 0.2246, 0.1944, 0.2281, 0.2032, 0.01461, 0.2032, 0.2281, 0.2032, 0.4854, 0.2032, 0.49, 0.25, 0.4854, 0.2968, 0.4717, 0.3418, 0.4496, 0.3833, 0.4197, 0.4197, 0.3833, 0.4496, 0.3418, 0.4717, 0.2968, 0.4854, 0.25, 0.49, 0.25, 0.49, 0.2032, 0.4854, 0.1582, 0.4717, 0.1167, 0.4496, 0.08029, 0.4197, 0.05045, 0.3833, 0.02827, 0.3418, 0.01461, 0.2968, 0.01, 0.25, 0.25, 0.25, 0.25, 0.25, 0.01, 0.25, 0.01461, 0.2032, 0.2281, 0.2032, 0.25, 0.49, 0.2968, 0.4854, 0.3418, 0.4717, 0.2844, 0.3331, 0.2676, 0.3383, 0.25, 0.34, 0.2324, 0.3383, 0.2156, 0.3331, 0.2, 0.3248, 0.1864, 0.3136, 0.1752, 0.3, 0.1669, 0.2844, 0.1617, 0.2676, 0.16, 0.25, 0.1617, 0.2324, 0.1669, 0.2156, 0.1752, 0.2, 0.1864, 0.1864, 0.2, 0.1752, 0.2156, 0.1669, 0.2324, 0.1617, 0.25, 0.16, 0.2676, 0.1617, 0.2844, 0.1669, 0.3, 0.1752, 0.3136, 0.1864, 0.3248, 0.2, 0.3331, 0.2156, 0.4717, 0.1582, 0.4496, 0.1167, 0.4197, 0.08029, 0.3833, 0.05045, 0.3418, 0.02827, 0.2968, 0.01461, 0.25, 0.01, 0.2032, 0.01461, 0.1582, 0.02827, 0.1167, 0.05045, 0.08029, 0.08029, 0.05045, 0.1167, 0.02827, 0.1582, 0.01461, 0.2032, 0.01, 0.25, 0.01461, 0.2968, 0.02827, 0.3418, 0.05045, 0.3833, 0.08029, 0.4197, 0.1167, 0.4496, 0.1582, 0.4717, 0.2032, 0.4854, 0.2844, 0.3331, 0.3418, 0.4717, 0.3833, 0.4496, 0.4197, 0.4197, 0.4496, 0.3833, 0.4717, 0.3418, 0.4854, 0.2968, 0.49, 0.25, 0.4854, 0.2032, 0.4717, 0.1582, 0.3331, 0.2156, 0.3383, 0.2324, 0.34, 0.25, 0.3383, 0.2676, 0.3331, 0.2844, 0.3248, 0.3, 0.3136, 0.3136, 0.3, 0.3248, 0.4375, 0.4925, 0.25, 0.49, 0.25, 0.49, 0.375, 0.49, 0.3936, 0.4907, 0.4189, 0.4918])
me_cylinder_003.update()

# ---- objects
ob_light = bpy.data.objects.new('Light', light_light)
ob_camera = bpy.data.objects.new('Camera', cam_camera)
ob_cylinder_003 = bpy.data.objects.new('Cylinder.003', me_cylinder_003)

# ---- transforms, parenting, visibility, modifiers, constraints
ob_light.location = (4.076, 1.005, 5.904)
ob_light.rotation_euler = (0.6503, 0.05522, 1.866)
ob_light.lock_rotations_4d = False
ob_light.empty_display_type = 'ARROWS'
ob_light.color = (0.0, 0.0, 0.0, 0.0)
ob_light.lineart.crease_threshold = 0.0
ob_camera.location = (7.359, -6.926, 4.958)
ob_camera.rotation_euler = (1.109, 0.0, 0.8149)
ob_camera.lock_rotations_4d = False
ob_camera.empty_display_type = 'ARROWS'
ob_camera.color = (0.0, 0.0, 0.0, 0.0)
ob_camera.display_type = 'WIRE'
ob_camera.lineart.crease_threshold = 0.0
ob_cylinder_003.location = (9.5, 0.0, 0.0)
ob_cylinder_003.scale = (4.75, 4.75, 0.5)

# ---- collection membership
col_collection.objects.link(ob_light)
col_collection.objects.link(ob_camera)
col_collection.objects.link(ob_cylinder_003)

# ---- scene / render settings (as saved in the file)
scene.camera = ob_camera
scene.frame_start = 1; scene.frame_end = 250; scene.frame_set(1)
scene.render.engine = 'BLENDER_EEVEE_NEXT'
scene.cycles.sampling_pattern = 'TABULATED_SOBOL'
scene.view_settings.view_transform = 'Filmic'
bpy.context.view_layer.update()

